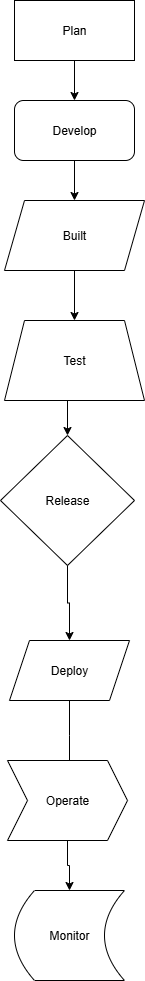

The diagram above was exported from draw.io. Its source (the exported page's mxGraphModel, read from the mxfile embedded in the PNG):
<mxGraphModel dx="1042" dy="562" grid="1" gridSize="10" guides="1" tooltips="1" connect="1" arrows="1" fold="1" page="1" pageScale="1" pageWidth="827" pageHeight="1169" math="0" shadow="0">
  <root>
    <mxCell id="0" />
    <mxCell id="1" parent="0" />
    <mxCell id="y1fw8UoGQhEdSK1LSf5f-10" style="edgeStyle=orthogonalEdgeStyle;rounded=0;orthogonalLoop=1;jettySize=auto;html=1;exitX=0.5;exitY=1;exitDx=0;exitDy=0;entryX=0.5;entryY=0;entryDx=0;entryDy=0;" edge="1" parent="1" source="y1fw8UoGQhEdSK1LSf5f-1" target="y1fw8UoGQhEdSK1LSf5f-2">
      <mxGeometry relative="1" as="geometry" />
    </mxCell>
    <mxCell id="y1fw8UoGQhEdSK1LSf5f-1" value="Plan" style="rounded=0;whiteSpace=wrap;html=1;" vertex="1" parent="1">
      <mxGeometry x="330" y="20" width="120" height="60" as="geometry" />
    </mxCell>
    <mxCell id="y1fw8UoGQhEdSK1LSf5f-13" style="edgeStyle=orthogonalEdgeStyle;rounded=0;orthogonalLoop=1;jettySize=auto;html=1;exitX=0.5;exitY=1;exitDx=0;exitDy=0;" edge="1" parent="1" source="y1fw8UoGQhEdSK1LSf5f-2" target="y1fw8UoGQhEdSK1LSf5f-3">
      <mxGeometry relative="1" as="geometry" />
    </mxCell>
    <mxCell id="y1fw8UoGQhEdSK1LSf5f-2" value="Develop" style="rounded=1;whiteSpace=wrap;html=1;" vertex="1" parent="1">
      <mxGeometry x="330" y="120" width="120" height="60" as="geometry" />
    </mxCell>
    <mxCell id="y1fw8UoGQhEdSK1LSf5f-14" style="edgeStyle=orthogonalEdgeStyle;rounded=0;orthogonalLoop=1;jettySize=auto;html=1;exitX=0.5;exitY=1;exitDx=0;exitDy=0;entryX=0.5;entryY=0;entryDx=0;entryDy=0;" edge="1" parent="1" source="y1fw8UoGQhEdSK1LSf5f-3" target="y1fw8UoGQhEdSK1LSf5f-5">
      <mxGeometry relative="1" as="geometry" />
    </mxCell>
    <mxCell id="y1fw8UoGQhEdSK1LSf5f-3" value="Built" style="shape=parallelogram;perimeter=parallelogramPerimeter;whiteSpace=wrap;html=1;fixedSize=1;" vertex="1" parent="1">
      <mxGeometry x="320" y="220" width="140" height="70" as="geometry" />
    </mxCell>
    <mxCell id="y1fw8UoGQhEdSK1LSf5f-15" style="edgeStyle=orthogonalEdgeStyle;rounded=0;orthogonalLoop=1;jettySize=auto;html=1;exitX=0.5;exitY=1;exitDx=0;exitDy=0;entryX=0.5;entryY=0;entryDx=0;entryDy=0;" edge="1" parent="1" source="y1fw8UoGQhEdSK1LSf5f-5" target="y1fw8UoGQhEdSK1LSf5f-7">
      <mxGeometry relative="1" as="geometry" />
    </mxCell>
    <mxCell id="y1fw8UoGQhEdSK1LSf5f-5" value="Test" style="shape=trapezoid;perimeter=trapezoidPerimeter;whiteSpace=wrap;html=1;fixedSize=1;" vertex="1" parent="1">
      <mxGeometry x="320" y="340" width="140" height="80" as="geometry" />
    </mxCell>
    <mxCell id="y1fw8UoGQhEdSK1LSf5f-7" value="Release" style="rhombus;whiteSpace=wrap;html=1;" vertex="1" parent="1">
      <mxGeometry x="316" y="455" width="134" height="130" as="geometry" />
    </mxCell>
    <mxCell id="y1fw8UoGQhEdSK1LSf5f-12" value="Monitor" style="shape=dataStorage;whiteSpace=wrap;html=1;fixedSize=1;" vertex="1" parent="1">
      <mxGeometry x="330" y="910" width="110" height="90" as="geometry" />
    </mxCell>
    <mxCell id="y1fw8UoGQhEdSK1LSf5f-33" style="edgeStyle=orthogonalEdgeStyle;rounded=0;orthogonalLoop=1;jettySize=auto;html=1;exitX=0.5;exitY=1;exitDx=0;exitDy=0;" edge="1" parent="1" source="y1fw8UoGQhEdSK1LSf5f-7" target="y1fw8UoGQhEdSK1LSf5f-37">
      <mxGeometry relative="1" as="geometry">
        <mxPoint x="382.03999999999996" y="656.19" as="targetPoint" />
      </mxGeometry>
    </mxCell>
    <mxCell id="y1fw8UoGQhEdSK1LSf5f-38" style="edgeStyle=orthogonalEdgeStyle;rounded=0;orthogonalLoop=1;jettySize=auto;html=1;exitX=0.5;exitY=1;exitDx=0;exitDy=0;entryX=0.5;entryY=0;entryDx=0;entryDy=0;" edge="1" parent="1" source="y1fw8UoGQhEdSK1LSf5f-37">
      <mxGeometry relative="1" as="geometry">
        <mxPoint x="385" y="790" as="targetPoint" />
      </mxGeometry>
    </mxCell>
    <mxCell id="y1fw8UoGQhEdSK1LSf5f-37" value="Deploy" style="shape=parallelogram;perimeter=parallelogramPerimeter;whiteSpace=wrap;html=1;fixedSize=1;" vertex="1" parent="1">
      <mxGeometry x="325" y="660" width="120" height="60" as="geometry" />
    </mxCell>
    <mxCell id="y1fw8UoGQhEdSK1LSf5f-46" style="edgeStyle=orthogonalEdgeStyle;rounded=0;orthogonalLoop=1;jettySize=auto;html=1;exitX=0.5;exitY=1;exitDx=0;exitDy=0;" edge="1" parent="1" source="y1fw8UoGQhEdSK1LSf5f-45" target="y1fw8UoGQhEdSK1LSf5f-12">
      <mxGeometry relative="1" as="geometry" />
    </mxCell>
    <mxCell id="y1fw8UoGQhEdSK1LSf5f-45" value="Operate" style="shape=step;perimeter=stepPerimeter;whiteSpace=wrap;html=1;fixedSize=1;" vertex="1" parent="1">
      <mxGeometry x="323" y="780" width="120" height="80" as="geometry" />
    </mxCell>
  </root>
</mxGraphModel>